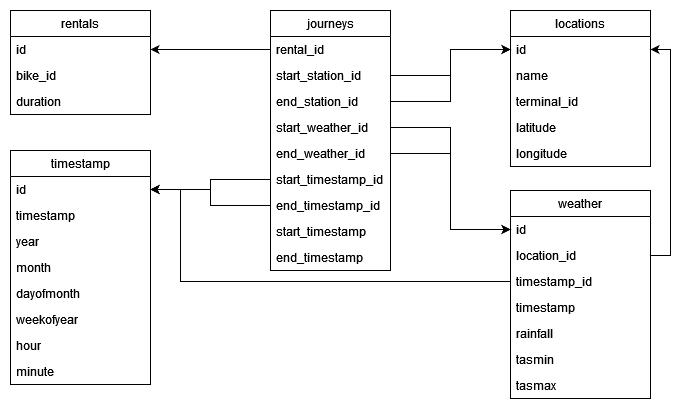

The diagram above was exported from draw.io. Its source (the exported page's mxGraphModel, read from the mxfile embedded in the PNG):
<mxGraphModel dx="1422" dy="771" grid="1" gridSize="10" guides="1" tooltips="1" connect="1" arrows="1" fold="1" page="1" pageScale="1" pageWidth="827" pageHeight="1169" math="0" shadow="0">
  <root>
    <mxCell id="WIyWlLk6GJQsqaUBKTNV-0" />
    <mxCell id="WIyWlLk6GJQsqaUBKTNV-1" parent="WIyWlLk6GJQsqaUBKTNV-0" />
    <mxCell id="VoSHwEfo5EVmG2IY1iMW-0" value="journeys" style="swimlane;fontStyle=0;childLayout=stackLayout;horizontal=1;startSize=26;horizontalStack=0;resizeParent=1;resizeParentMax=0;resizeLast=0;collapsible=1;marginBottom=0;" vertex="1" parent="WIyWlLk6GJQsqaUBKTNV-1">
      <mxGeometry x="370" y="90" width="120" height="260" as="geometry" />
    </mxCell>
    <mxCell id="VoSHwEfo5EVmG2IY1iMW-1" value="rental_id" style="text;align=left;verticalAlign=top;spacingLeft=4;spacingRight=4;overflow=hidden;rotatable=0;points=[[0,0.5],[1,0.5]];portConstraint=eastwest;" vertex="1" parent="VoSHwEfo5EVmG2IY1iMW-0">
      <mxGeometry y="26" width="120" height="26" as="geometry" />
    </mxCell>
    <mxCell id="VoSHwEfo5EVmG2IY1iMW-2" value="start_station_id    " style="text;align=left;verticalAlign=top;spacingLeft=4;spacingRight=4;overflow=hidden;rotatable=0;points=[[0,0.5],[1,0.5]];portConstraint=eastwest;" vertex="1" parent="VoSHwEfo5EVmG2IY1iMW-0">
      <mxGeometry y="52" width="120" height="26" as="geometry" />
    </mxCell>
    <mxCell id="VoSHwEfo5EVmG2IY1iMW-3" value="end_station_id" style="text;align=left;verticalAlign=top;spacingLeft=4;spacingRight=4;overflow=hidden;rotatable=0;points=[[0,0.5],[1,0.5]];portConstraint=eastwest;" vertex="1" parent="VoSHwEfo5EVmG2IY1iMW-0">
      <mxGeometry y="78" width="120" height="26" as="geometry" />
    </mxCell>
    <mxCell id="VoSHwEfo5EVmG2IY1iMW-4" value="start_weather_id" style="text;align=left;verticalAlign=top;spacingLeft=4;spacingRight=4;overflow=hidden;rotatable=0;points=[[0,0.5],[1,0.5]];portConstraint=eastwest;" vertex="1" parent="VoSHwEfo5EVmG2IY1iMW-0">
      <mxGeometry y="104" width="120" height="26" as="geometry" />
    </mxCell>
    <mxCell id="VoSHwEfo5EVmG2IY1iMW-5" value="end_weather_id" style="text;align=left;verticalAlign=top;spacingLeft=4;spacingRight=4;overflow=hidden;rotatable=0;points=[[0,0.5],[1,0.5]];portConstraint=eastwest;" vertex="1" parent="VoSHwEfo5EVmG2IY1iMW-0">
      <mxGeometry y="130" width="120" height="26" as="geometry" />
    </mxCell>
    <mxCell id="VoSHwEfo5EVmG2IY1iMW-6" value="start_timestamp_id" style="text;align=left;verticalAlign=top;spacingLeft=4;spacingRight=4;overflow=hidden;rotatable=0;points=[[0,0.5],[1,0.5]];portConstraint=eastwest;" vertex="1" parent="VoSHwEfo5EVmG2IY1iMW-0">
      <mxGeometry y="156" width="120" height="26" as="geometry" />
    </mxCell>
    <mxCell id="VoSHwEfo5EVmG2IY1iMW-7" value="end_timestamp_id" style="text;align=left;verticalAlign=top;spacingLeft=4;spacingRight=4;overflow=hidden;rotatable=0;points=[[0,0.5],[1,0.5]];portConstraint=eastwest;" vertex="1" parent="VoSHwEfo5EVmG2IY1iMW-0">
      <mxGeometry y="182" width="120" height="26" as="geometry" />
    </mxCell>
    <mxCell id="VoSHwEfo5EVmG2IY1iMW-8" value="start_timestamp" style="text;align=left;verticalAlign=top;spacingLeft=4;spacingRight=4;overflow=hidden;rotatable=0;points=[[0,0.5],[1,0.5]];portConstraint=eastwest;" vertex="1" parent="VoSHwEfo5EVmG2IY1iMW-0">
      <mxGeometry y="208" width="120" height="26" as="geometry" />
    </mxCell>
    <mxCell id="VoSHwEfo5EVmG2IY1iMW-9" value="end_timestamp" style="text;align=left;verticalAlign=top;spacingLeft=4;spacingRight=4;overflow=hidden;rotatable=0;points=[[0,0.5],[1,0.5]];portConstraint=eastwest;" vertex="1" parent="VoSHwEfo5EVmG2IY1iMW-0">
      <mxGeometry y="234" width="120" height="26" as="geometry" />
    </mxCell>
    <mxCell id="VoSHwEfo5EVmG2IY1iMW-12" value="rentals" style="swimlane;fontStyle=0;childLayout=stackLayout;horizontal=1;startSize=26;horizontalStack=0;resizeParent=1;resizeParentMax=0;resizeLast=0;collapsible=1;marginBottom=0;" vertex="1" parent="WIyWlLk6GJQsqaUBKTNV-1">
      <mxGeometry x="110" y="90" width="140" height="104" as="geometry" />
    </mxCell>
    <mxCell id="VoSHwEfo5EVmG2IY1iMW-13" value="id" style="text;align=left;verticalAlign=top;spacingLeft=4;spacingRight=4;overflow=hidden;rotatable=0;points=[[0,0.5],[1,0.5]];portConstraint=eastwest;" vertex="1" parent="VoSHwEfo5EVmG2IY1iMW-12">
      <mxGeometry y="26" width="140" height="26" as="geometry" />
    </mxCell>
    <mxCell id="VoSHwEfo5EVmG2IY1iMW-14" value="bike_id&#10;" style="text;align=left;verticalAlign=top;spacingLeft=4;spacingRight=4;overflow=hidden;rotatable=0;points=[[0,0.5],[1,0.5]];portConstraint=eastwest;" vertex="1" parent="VoSHwEfo5EVmG2IY1iMW-12">
      <mxGeometry y="52" width="140" height="26" as="geometry" />
    </mxCell>
    <mxCell id="VoSHwEfo5EVmG2IY1iMW-15" value="duration" style="text;align=left;verticalAlign=top;spacingLeft=4;spacingRight=4;overflow=hidden;rotatable=0;points=[[0,0.5],[1,0.5]];portConstraint=eastwest;" vertex="1" parent="VoSHwEfo5EVmG2IY1iMW-12">
      <mxGeometry y="78" width="140" height="26" as="geometry" />
    </mxCell>
    <mxCell id="VoSHwEfo5EVmG2IY1iMW-18" value="locations" style="swimlane;fontStyle=0;childLayout=stackLayout;horizontal=1;startSize=26;horizontalStack=0;resizeParent=1;resizeParentMax=0;resizeLast=0;collapsible=1;marginBottom=0;" vertex="1" parent="WIyWlLk6GJQsqaUBKTNV-1">
      <mxGeometry x="610" y="90" width="140" height="156" as="geometry" />
    </mxCell>
    <mxCell id="VoSHwEfo5EVmG2IY1iMW-19" value="id" style="text;align=left;verticalAlign=top;spacingLeft=4;spacingRight=4;overflow=hidden;rotatable=0;points=[[0,0.5],[1,0.5]];portConstraint=eastwest;" vertex="1" parent="VoSHwEfo5EVmG2IY1iMW-18">
      <mxGeometry y="26" width="140" height="26" as="geometry" />
    </mxCell>
    <mxCell id="VoSHwEfo5EVmG2IY1iMW-20" value="name" style="text;align=left;verticalAlign=top;spacingLeft=4;spacingRight=4;overflow=hidden;rotatable=0;points=[[0,0.5],[1,0.5]];portConstraint=eastwest;" vertex="1" parent="VoSHwEfo5EVmG2IY1iMW-18">
      <mxGeometry y="52" width="140" height="26" as="geometry" />
    </mxCell>
    <mxCell id="VoSHwEfo5EVmG2IY1iMW-21" value="terminal_id" style="text;align=left;verticalAlign=top;spacingLeft=4;spacingRight=4;overflow=hidden;rotatable=0;points=[[0,0.5],[1,0.5]];portConstraint=eastwest;" vertex="1" parent="VoSHwEfo5EVmG2IY1iMW-18">
      <mxGeometry y="78" width="140" height="26" as="geometry" />
    </mxCell>
    <mxCell id="VoSHwEfo5EVmG2IY1iMW-22" value="latitude" style="text;align=left;verticalAlign=top;spacingLeft=4;spacingRight=4;overflow=hidden;rotatable=0;points=[[0,0.5],[1,0.5]];portConstraint=eastwest;" vertex="1" parent="VoSHwEfo5EVmG2IY1iMW-18">
      <mxGeometry y="104" width="140" height="26" as="geometry" />
    </mxCell>
    <mxCell id="VoSHwEfo5EVmG2IY1iMW-28" value="longitude" style="text;align=left;verticalAlign=top;spacingLeft=4;spacingRight=4;overflow=hidden;rotatable=0;points=[[0,0.5],[1,0.5]];portConstraint=eastwest;" vertex="1" parent="VoSHwEfo5EVmG2IY1iMW-18">
      <mxGeometry y="130" width="140" height="26" as="geometry" />
    </mxCell>
    <mxCell id="VoSHwEfo5EVmG2IY1iMW-29" style="edgeStyle=orthogonalEdgeStyle;rounded=0;orthogonalLoop=1;jettySize=auto;html=1;exitX=1;exitY=0.5;exitDx=0;exitDy=0;entryX=0;entryY=0.5;entryDx=0;entryDy=0;" edge="1" parent="WIyWlLk6GJQsqaUBKTNV-1" source="VoSHwEfo5EVmG2IY1iMW-2" target="VoSHwEfo5EVmG2IY1iMW-19">
      <mxGeometry relative="1" as="geometry" />
    </mxCell>
    <mxCell id="VoSHwEfo5EVmG2IY1iMW-31" style="edgeStyle=orthogonalEdgeStyle;rounded=0;orthogonalLoop=1;jettySize=auto;html=1;exitX=1;exitY=0.5;exitDx=0;exitDy=0;entryX=0;entryY=0.5;entryDx=0;entryDy=0;" edge="1" parent="WIyWlLk6GJQsqaUBKTNV-1" source="VoSHwEfo5EVmG2IY1iMW-3" target="VoSHwEfo5EVmG2IY1iMW-19">
      <mxGeometry relative="1" as="geometry" />
    </mxCell>
    <mxCell id="VoSHwEfo5EVmG2IY1iMW-32" value="weather" style="swimlane;fontStyle=0;childLayout=stackLayout;horizontal=1;startSize=26;horizontalStack=0;resizeParent=1;resizeParentMax=0;resizeLast=0;collapsible=1;marginBottom=0;" vertex="1" parent="WIyWlLk6GJQsqaUBKTNV-1">
      <mxGeometry x="610" y="270" width="140" height="208" as="geometry" />
    </mxCell>
    <mxCell id="VoSHwEfo5EVmG2IY1iMW-33" value="id" style="text;align=left;verticalAlign=top;spacingLeft=4;spacingRight=4;overflow=hidden;rotatable=0;points=[[0,0.5],[1,0.5]];portConstraint=eastwest;" vertex="1" parent="VoSHwEfo5EVmG2IY1iMW-32">
      <mxGeometry y="26" width="140" height="26" as="geometry" />
    </mxCell>
    <mxCell id="VoSHwEfo5EVmG2IY1iMW-34" value="location_id" style="text;align=left;verticalAlign=top;spacingLeft=4;spacingRight=4;overflow=hidden;rotatable=0;points=[[0,0.5],[1,0.5]];portConstraint=eastwest;" vertex="1" parent="VoSHwEfo5EVmG2IY1iMW-32">
      <mxGeometry y="52" width="140" height="26" as="geometry" />
    </mxCell>
    <mxCell id="VoSHwEfo5EVmG2IY1iMW-35" value="timestamp_id" style="text;align=left;verticalAlign=top;spacingLeft=4;spacingRight=4;overflow=hidden;rotatable=0;points=[[0,0.5],[1,0.5]];portConstraint=eastwest;" vertex="1" parent="VoSHwEfo5EVmG2IY1iMW-32">
      <mxGeometry y="78" width="140" height="26" as="geometry" />
    </mxCell>
    <mxCell id="VoSHwEfo5EVmG2IY1iMW-36" value="timestamp" style="text;align=left;verticalAlign=top;spacingLeft=4;spacingRight=4;overflow=hidden;rotatable=0;points=[[0,0.5],[1,0.5]];portConstraint=eastwest;" vertex="1" parent="VoSHwEfo5EVmG2IY1iMW-32">
      <mxGeometry y="104" width="140" height="26" as="geometry" />
    </mxCell>
    <mxCell id="VoSHwEfo5EVmG2IY1iMW-37" value="rainfall" style="text;align=left;verticalAlign=top;spacingLeft=4;spacingRight=4;overflow=hidden;rotatable=0;points=[[0,0.5],[1,0.5]];portConstraint=eastwest;" vertex="1" parent="VoSHwEfo5EVmG2IY1iMW-32">
      <mxGeometry y="130" width="140" height="26" as="geometry" />
    </mxCell>
    <mxCell id="VoSHwEfo5EVmG2IY1iMW-38" value="tasmin" style="text;align=left;verticalAlign=top;spacingLeft=4;spacingRight=4;overflow=hidden;rotatable=0;points=[[0,0.5],[1,0.5]];portConstraint=eastwest;" vertex="1" parent="VoSHwEfo5EVmG2IY1iMW-32">
      <mxGeometry y="156" width="140" height="26" as="geometry" />
    </mxCell>
    <mxCell id="VoSHwEfo5EVmG2IY1iMW-39" value="tasmax" style="text;align=left;verticalAlign=top;spacingLeft=4;spacingRight=4;overflow=hidden;rotatable=0;points=[[0,0.5],[1,0.5]];portConstraint=eastwest;" vertex="1" parent="VoSHwEfo5EVmG2IY1iMW-32">
      <mxGeometry y="182" width="140" height="26" as="geometry" />
    </mxCell>
    <mxCell id="VoSHwEfo5EVmG2IY1iMW-45" value="timestamp" style="swimlane;fontStyle=0;childLayout=stackLayout;horizontal=1;startSize=26;horizontalStack=0;resizeParent=1;resizeParentMax=0;resizeLast=0;collapsible=1;marginBottom=0;" vertex="1" parent="WIyWlLk6GJQsqaUBKTNV-1">
      <mxGeometry x="110" y="230" width="140" height="234" as="geometry" />
    </mxCell>
    <mxCell id="VoSHwEfo5EVmG2IY1iMW-46" value="id" style="text;align=left;verticalAlign=top;spacingLeft=4;spacingRight=4;overflow=hidden;rotatable=0;points=[[0,0.5],[1,0.5]];portConstraint=eastwest;" vertex="1" parent="VoSHwEfo5EVmG2IY1iMW-45">
      <mxGeometry y="26" width="140" height="26" as="geometry" />
    </mxCell>
    <mxCell id="VoSHwEfo5EVmG2IY1iMW-47" value="timestamp" style="text;align=left;verticalAlign=top;spacingLeft=4;spacingRight=4;overflow=hidden;rotatable=0;points=[[0,0.5],[1,0.5]];portConstraint=eastwest;" vertex="1" parent="VoSHwEfo5EVmG2IY1iMW-45">
      <mxGeometry y="52" width="140" height="26" as="geometry" />
    </mxCell>
    <mxCell id="VoSHwEfo5EVmG2IY1iMW-48" value="year" style="text;align=left;verticalAlign=top;spacingLeft=4;spacingRight=4;overflow=hidden;rotatable=0;points=[[0,0.5],[1,0.5]];portConstraint=eastwest;" vertex="1" parent="VoSHwEfo5EVmG2IY1iMW-45">
      <mxGeometry y="78" width="140" height="26" as="geometry" />
    </mxCell>
    <mxCell id="VoSHwEfo5EVmG2IY1iMW-49" value="month" style="text;align=left;verticalAlign=top;spacingLeft=4;spacingRight=4;overflow=hidden;rotatable=0;points=[[0,0.5],[1,0.5]];portConstraint=eastwest;" vertex="1" parent="VoSHwEfo5EVmG2IY1iMW-45">
      <mxGeometry y="104" width="140" height="26" as="geometry" />
    </mxCell>
    <mxCell id="VoSHwEfo5EVmG2IY1iMW-50" value="dayofmonth" style="text;align=left;verticalAlign=top;spacingLeft=4;spacingRight=4;overflow=hidden;rotatable=0;points=[[0,0.5],[1,0.5]];portConstraint=eastwest;" vertex="1" parent="VoSHwEfo5EVmG2IY1iMW-45">
      <mxGeometry y="130" width="140" height="26" as="geometry" />
    </mxCell>
    <mxCell id="VoSHwEfo5EVmG2IY1iMW-51" value="weekofyear" style="text;align=left;verticalAlign=top;spacingLeft=4;spacingRight=4;overflow=hidden;rotatable=0;points=[[0,0.5],[1,0.5]];portConstraint=eastwest;" vertex="1" parent="VoSHwEfo5EVmG2IY1iMW-45">
      <mxGeometry y="156" width="140" height="26" as="geometry" />
    </mxCell>
    <mxCell id="VoSHwEfo5EVmG2IY1iMW-52" value="hour" style="text;align=left;verticalAlign=top;spacingLeft=4;spacingRight=4;overflow=hidden;rotatable=0;points=[[0,0.5],[1,0.5]];portConstraint=eastwest;" vertex="1" parent="VoSHwEfo5EVmG2IY1iMW-45">
      <mxGeometry y="182" width="140" height="26" as="geometry" />
    </mxCell>
    <mxCell id="VoSHwEfo5EVmG2IY1iMW-53" value="minute" style="text;align=left;verticalAlign=top;spacingLeft=4;spacingRight=4;overflow=hidden;rotatable=0;points=[[0,0.5],[1,0.5]];portConstraint=eastwest;" vertex="1" parent="VoSHwEfo5EVmG2IY1iMW-45">
      <mxGeometry y="208" width="140" height="26" as="geometry" />
    </mxCell>
    <mxCell id="VoSHwEfo5EVmG2IY1iMW-54" style="edgeStyle=orthogonalEdgeStyle;rounded=0;orthogonalLoop=1;jettySize=auto;html=1;exitX=0;exitY=0.5;exitDx=0;exitDy=0;entryX=1;entryY=0.5;entryDx=0;entryDy=0;" edge="1" parent="WIyWlLk6GJQsqaUBKTNV-1" source="VoSHwEfo5EVmG2IY1iMW-6" target="VoSHwEfo5EVmG2IY1iMW-46">
      <mxGeometry relative="1" as="geometry" />
    </mxCell>
    <mxCell id="VoSHwEfo5EVmG2IY1iMW-55" style="edgeStyle=orthogonalEdgeStyle;rounded=0;orthogonalLoop=1;jettySize=auto;html=1;exitX=0;exitY=0.5;exitDx=0;exitDy=0;" edge="1" parent="WIyWlLk6GJQsqaUBKTNV-1" source="VoSHwEfo5EVmG2IY1iMW-7" target="VoSHwEfo5EVmG2IY1iMW-46">
      <mxGeometry relative="1" as="geometry" />
    </mxCell>
    <mxCell id="VoSHwEfo5EVmG2IY1iMW-58" style="edgeStyle=orthogonalEdgeStyle;rounded=0;orthogonalLoop=1;jettySize=auto;html=1;exitX=0;exitY=0.5;exitDx=0;exitDy=0;entryX=1;entryY=0.5;entryDx=0;entryDy=0;" edge="1" parent="WIyWlLk6GJQsqaUBKTNV-1" source="VoSHwEfo5EVmG2IY1iMW-1" target="VoSHwEfo5EVmG2IY1iMW-13">
      <mxGeometry relative="1" as="geometry" />
    </mxCell>
    <mxCell id="VoSHwEfo5EVmG2IY1iMW-59" style="edgeStyle=orthogonalEdgeStyle;rounded=0;orthogonalLoop=1;jettySize=auto;html=1;exitX=1;exitY=0.5;exitDx=0;exitDy=0;entryX=0;entryY=0.5;entryDx=0;entryDy=0;" edge="1" parent="WIyWlLk6GJQsqaUBKTNV-1" source="VoSHwEfo5EVmG2IY1iMW-4" target="VoSHwEfo5EVmG2IY1iMW-33">
      <mxGeometry relative="1" as="geometry" />
    </mxCell>
    <mxCell id="VoSHwEfo5EVmG2IY1iMW-60" style="edgeStyle=orthogonalEdgeStyle;rounded=0;orthogonalLoop=1;jettySize=auto;html=1;exitX=1;exitY=0.5;exitDx=0;exitDy=0;entryX=0;entryY=0.5;entryDx=0;entryDy=0;" edge="1" parent="WIyWlLk6GJQsqaUBKTNV-1" source="VoSHwEfo5EVmG2IY1iMW-5" target="VoSHwEfo5EVmG2IY1iMW-33">
      <mxGeometry relative="1" as="geometry" />
    </mxCell>
    <mxCell id="VoSHwEfo5EVmG2IY1iMW-61" style="edgeStyle=orthogonalEdgeStyle;rounded=0;orthogonalLoop=1;jettySize=auto;html=1;exitX=1;exitY=0.5;exitDx=0;exitDy=0;entryX=1;entryY=0.25;entryDx=0;entryDy=0;" edge="1" parent="WIyWlLk6GJQsqaUBKTNV-1" source="VoSHwEfo5EVmG2IY1iMW-34" target="VoSHwEfo5EVmG2IY1iMW-18">
      <mxGeometry relative="1" as="geometry" />
    </mxCell>
    <mxCell id="VoSHwEfo5EVmG2IY1iMW-62" style="edgeStyle=orthogonalEdgeStyle;rounded=0;orthogonalLoop=1;jettySize=auto;html=1;exitX=0;exitY=0.5;exitDx=0;exitDy=0;entryX=1;entryY=0.5;entryDx=0;entryDy=0;" edge="1" parent="WIyWlLk6GJQsqaUBKTNV-1" source="VoSHwEfo5EVmG2IY1iMW-35" target="VoSHwEfo5EVmG2IY1iMW-46">
      <mxGeometry relative="1" as="geometry">
        <Array as="points">
          <mxPoint x="280" y="361" />
          <mxPoint x="280" y="269" />
        </Array>
      </mxGeometry>
    </mxCell>
  </root>
</mxGraphModel>